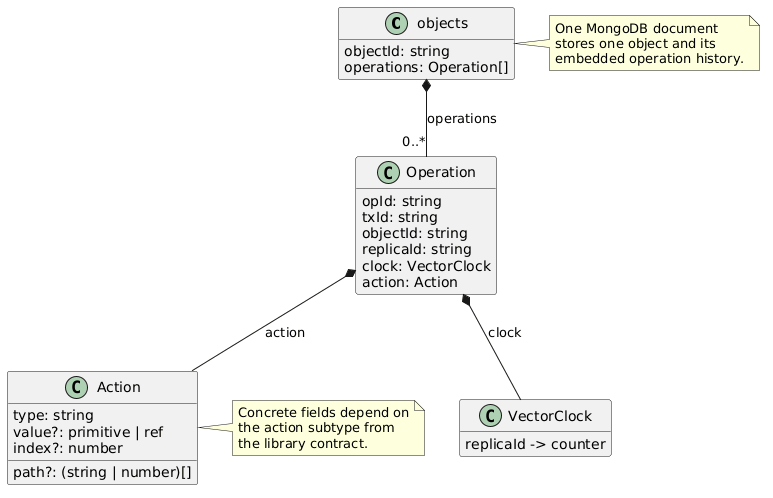

The diagram above was rendered by PlantUML. Its source (embedded in the PNG):
@startuml
hide empty members
skinparam classAttributeIconSize 0
skinparam shadowing false

class "objects" as Objects {
  objectId: string
  operations: Operation[]
}

class "Operation" as Operation {
  opId: string
  txId: string
  objectId: string
  replicaId: string
  clock: VectorClock
  action: Action
}

class "VectorClock" as VectorClock {
  replicaId -> counter
}

class "Action" as Action {
  type: string
  path?: (string | number)[]
  value?: primitive | ref
  index?: number
}

Objects *-- "0..*" Operation : operations
Operation *-- VectorClock : clock
Operation *-- Action : action

note right of Objects
One MongoDB document
stores one object and its
embedded operation history.
end note

note right of Action
Concrete fields depend on
the action subtype from
the library contract.
end note
@enduml